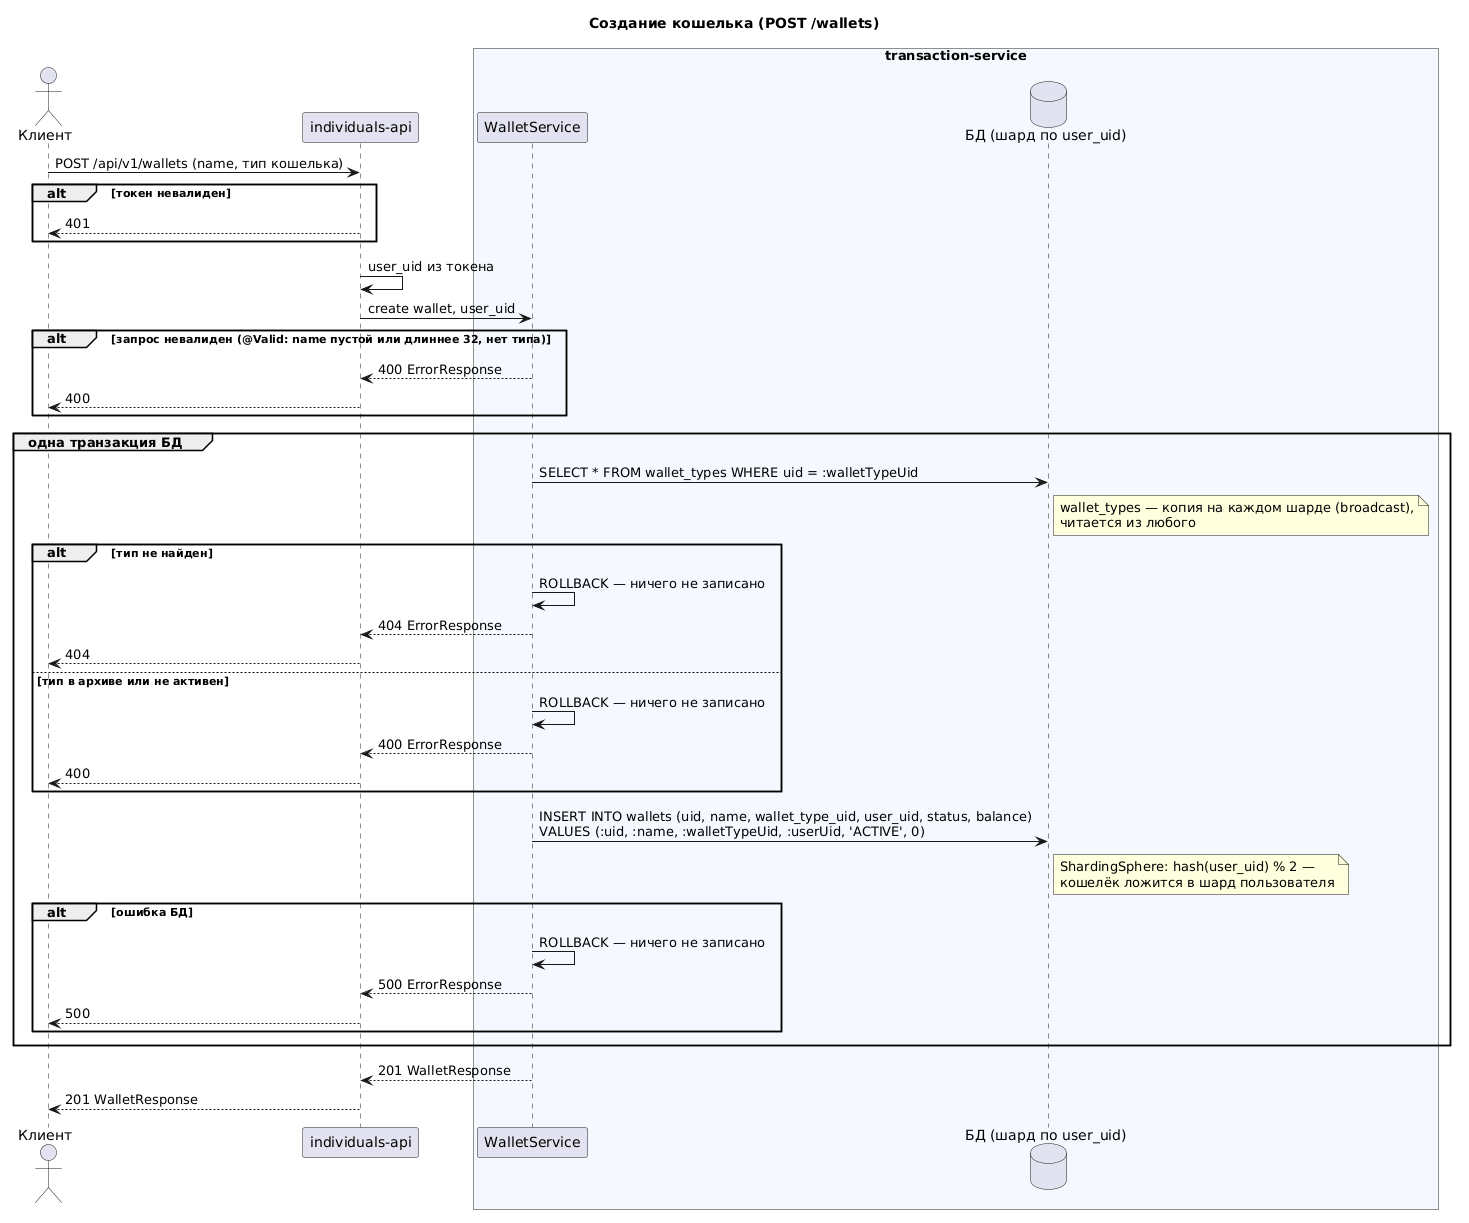

The diagram above was rendered by PlantUML. Its source (embedded in the PNG):
@startuml sequence-wallet-create
title Создание кошелька (POST /wallets)

actor "Клиент" as Client
participant "individuals-api" as IA
box "transaction-service" #F5F9FF
    participant "WalletService" as WS
    database "БД (шард по user_uid)" as DB
end box

Client -> IA: POST /api/v1/wallets (name, тип кошелька)
alt токен невалиден
    IA --> Client: 401
end
IA -> IA: user_uid из токена
IA -> WS: create wallet, user_uid
alt запрос невалиден (@Valid: name пустой или длиннее 32, нет типа)
    WS --> IA: 400 ErrorResponse
    IA --> Client: 400
end
group одна транзакция БД
    WS -> DB: SELECT * FROM wallet_types WHERE uid = :walletTypeUid
    note right of DB
      wallet_types — копия на каждом шарде (broadcast),
      читается из любого
    end note
    alt тип не найден
        WS -> WS: ROLLBACK — ничего не записано
        WS --> IA: 404 ErrorResponse
        IA --> Client: 404
    else тип в архиве или не активен
        WS -> WS: ROLLBACK — ничего не записано
        WS --> IA: 400 ErrorResponse
        IA --> Client: 400
    end
    WS -> DB: INSERT INTO wallets (uid, name, wallet_type_uid, user_uid, status, balance)\nVALUES (:uid, :name, :walletTypeUid, :userUid, 'ACTIVE', 0)
    note right of DB
      ShardingSphere: hash(user_uid) % 2 —
      кошелёк ложится в шард пользователя
    end note
    alt ошибка БД
        WS -> WS: ROLLBACK — ничего не записано
        WS --> IA: 500 ErrorResponse
        IA --> Client: 500
    end
end
WS --> IA: 201 WalletResponse
IA --> Client: 201 WalletResponse
@enduml